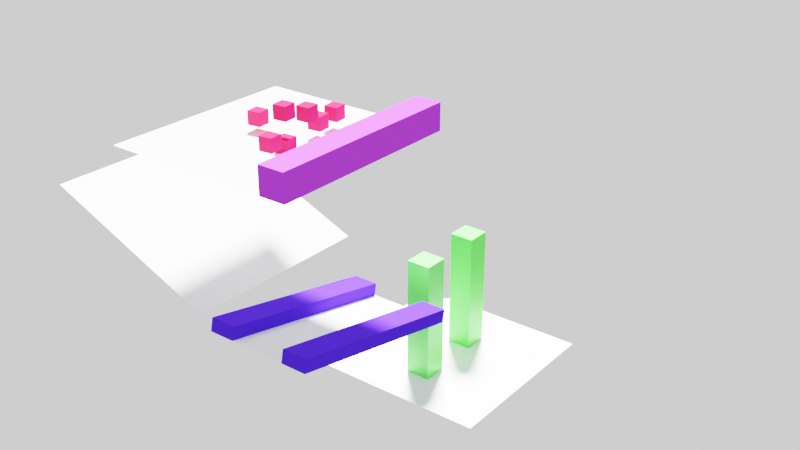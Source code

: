 # Source: lab2.blend  (saved by Blender 2.93.21; exported with 4.5.12 LTS)
import bpy
from mathutils import Matrix  # noqa: F401  (used for matrix-valued properties, if any)

bpy.ops.wm.read_factory_settings(use_empty=True)
scene = bpy.context.scene
scene.name = 'Scene'

# ---- collections
col_collection = bpy.data.collections.new('Collection'); scene.collection.children.link(col_collection)

# ---- materials (node trees are filled in below, after node groups)
mat_material_003 = bpy.data.materials.new('Material.003')
mat_material_003.use_transparent_shadow = False
mat_material_002 = bpy.data.materials.new('Material.002')
mat_material_002.use_transparent_shadow = False
mat_material_008 = bpy.data.materials.new('Material.008')
mat_material_008.use_transparent_shadow = False
mat_material = bpy.data.materials.new('Material')
mat_material.use_transparent_shadow = False
mat_material_004 = bpy.data.materials.new('Material.004')
mat_material_004.use_transparent_shadow = False

# ---- material node trees
mat_material_003.use_nodes = True; mat_material_003.node_tree.nodes.clear()
_N = mat_material_003.node_tree.nodes; _L = mat_material_003.node_tree.links
n0 = _N.new('ShaderNodeOutputMaterial'); n0.name = 'Material Output'; n0.location = (300, 300)
n1 = _N.new('ShaderNodeBsdfDiffuse'); n1.name = 'Diffuse BSDF'; n1.location = (10, 300)
n1.inputs[1].default_value = 0.5
_L.new(n1.outputs[0], n0.inputs[0])
n0.is_active_output = True
mat_material_002.use_nodes = True; mat_material_002.node_tree.nodes.clear()
_N = mat_material_002.node_tree.nodes; _L = mat_material_002.node_tree.links
n0 = _N.new('ShaderNodeOutputMaterial'); n0.name = 'Material Output'; n0.location = (300, 300)
n1 = _N.new('ShaderNodeBsdfDiffuse'); n1.name = 'Diffuse BSDF'; n1.location = (10, 300)
n1.inputs[0].default_value = (0.4496, 0.04711, 0.8, 1.0)
n1.inputs[1].default_value = 0.5
_L.new(n1.outputs[0], n0.inputs[0])
n0.is_active_output = True
mat_material_008.use_nodes = True; mat_material_008.node_tree.nodes.clear()
_N = mat_material_008.node_tree.nodes; _L = mat_material_008.node_tree.links
n0 = _N.new('ShaderNodeOutputMaterial'); n0.name = 'Material Output'; n0.location = (300, 300)
n1 = _N.new('ShaderNodeBsdfDiffuse'); n1.name = 'Diffuse BSDF'; n1.location = (10, 300)
n1.inputs[0].default_value = (0.7312, 0.01816, 0.06884, 1.0)
n1.inputs[1].default_value = 0.5
_L.new(n1.outputs[0], n0.inputs[0])
n0.is_active_output = True
mat_material.use_nodes = True; mat_material.node_tree.nodes.clear()
_N = mat_material.node_tree.nodes; _L = mat_material.node_tree.links
n0 = _N.new('ShaderNodeOutputMaterial'); n0.name = 'Material Output'; n0.location = (300, 300)
n1 = _N.new('ShaderNodeBsdfDiffuse'); n1.name = 'Diffuse BSDF'; n1.location = (10, 300)
n1.inputs[0].default_value = (0.06409, 0.0195, 0.8, 1.0)
n1.inputs[1].default_value = 0.5
_L.new(n1.outputs[0], n0.inputs[0])
n0.is_active_output = True
mat_material_004.use_nodes = True; mat_material_004.node_tree.nodes.clear()
_N = mat_material_004.node_tree.nodes; _L = mat_material_004.node_tree.links
n0 = _N.new('ShaderNodeBsdfPrincipled'); n0.name = 'Principled BSDF'; n0.location = (10, 300)
n0.distribution = 'GGX'
n0.subsurface_method = 'BURLEY'
n0.inputs[0].default_value = (0.06357, 0.8, 0.0415, 1.0)
n0.inputs[3].default_value = 1.45
n0.inputs[27].default_value = (0.0, 0.0, 0.0, 1.0)
n0.inputs[28].default_value = 1.0
n1 = _N.new('ShaderNodeOutputMaterial'); n1.name = 'Material Output'; n1.location = (300, 300)
_L.new(n0.outputs[0], n1.inputs[0])
n1.is_active_output = True

# ---- world
world_world = bpy.data.worlds.new('World'); scene.world = world_world
world_world.use_nodes = True; world_world.node_tree.nodes.clear()
_N = world_world.node_tree.nodes; _L = world_world.node_tree.links
n0 = _N.new('ShaderNodeOutputWorld'); n0.name = 'World Output'; n0.location = (300, 300)
n1 = _N.new('ShaderNodeBackground'); n1.name = 'Background'; n1.location = (10, 300)
n1.inputs[0].default_value = (1.0, 1.0, 1.0, 1.0)
_L.new(n1.outputs[0], n0.inputs[0])
n0.is_active_output = True
world_world.color = (0.05088, 0.05088, 0.05088)
world_world.use_sun_shadow = False
world_world.sun_shadow_jitter_overblur = 0.0

# ---- cameras
cam_camera = bpy.data.cameras.new('Camera')
cam_camera.clip_end = 100.0
cam_camera.ortho_scale = 7.314

# ---- lights
light_light = bpy.data.lights.new('Light', 'SUN')
light_light.transmission_factor = 0.0
light_light.angle = 0.1993
light_light.energy = 7.0
light_light.shadow_soft_size = 0.1
light_light.shadow_cascade_max_distance = 1000.0
light_light.use_nodes = True; light_light.node_tree.nodes.clear()
_N = light_light.node_tree.nodes; _L = light_light.node_tree.links
n0 = _N.new('ShaderNodeEmission'); n0.name = 'Emission'; n0.location = (10, 300)
n0.inputs[1].default_value = 7.0
n1 = _N.new('ShaderNodeOutputLight'); n1.name = 'Light Output'; n1.location = (300, 300)
_L.new(n0.outputs[0], n1.inputs[0])
n1.is_active_output = True

# ---- meshes
me_plane_001 = bpy.data.meshes.new('Plane.001')
me_plane_001.from_pydata([(-1.0, -1.0, 0.0), (1.0, -1.0, 0.0), (-1.0, 1.0, 0.0), (1.0, 1.0, 0.0)], [], [(0, 1, 3, 2)])
_uv = me_plane_001.uv_layers.new(name='UVMap')
_uv.uv.foreach_set('vector', [0.0, 0.0, 1.0, 0.0, 1.0, 1.0, 0.0, 1.0])
me_plane_001.materials.append(mat_material_003)
me_plane_001.use_remesh_fix_poles = True
me_plane_001.use_remesh_preserve_attributes = False
me_plane_001.update()
me_cube_001 = bpy.data.meshes.new('Cube.001')
me_cube_001.from_pydata([(-1.0, -1.0, -1.0), (-1.0, -1.0, 1.0), (-1.0, 1.0, -1.0), (-1.0, 1.0, 1.0), (1.0, -1.0, -1.0), (1.0, -1.0, 1.0), (1.0, 1.0, -1.0), (1.0, 1.0, 1.0)], [], [(0, 1, 3, 2), (2, 3, 7, 6), (6, 7, 5, 4), (4, 5, 1, 0), (2, 6, 4, 0), (7, 3, 1, 5)])
_uv = me_cube_001.uv_layers.new(name='UVMap')
_uv.uv.foreach_set('vector', [0.375, 0.0, 0.625, 0.0, 0.625, 0.25, 0.375, 0.25, 0.375, 0.25, 0.625, 0.25, 0.625, 0.5, 0.375, 0.5, 0.375, 0.5, 0.625, 0.5, 0.625, 0.75, 0.375, 0.75, 0.375, 0.75, 0.625, 0.75, 0.625, 1.0, 0.375, 1.0, 0.125, 0.5, 0.375, 0.5, 0.375, 0.75, 0.125, 0.75, 0.625, 0.5, 0.875, 0.5, 0.875, 0.75, 0.625, 0.75])
me_cube_001.materials.append(mat_material_002)
me_cube_001.use_remesh_fix_poles = True
me_cube_001.use_remesh_preserve_attributes = False
me_cube_001.update()
me_cube_004 = bpy.data.meshes.new('Cube.004')
me_cube_004.from_pydata([(-1.0, -1.0, -1.0), (-1.0, -1.0, 1.0), (-1.0, 1.0, -1.0), (-1.0, 1.0, 1.0), (1.0, -1.0, -1.0), (1.0, -1.0, 1.0), (1.0, 1.0, -1.0), (1.0, 1.0, 1.0)], [], [(0, 1, 3, 2), (2, 3, 7, 6), (6, 7, 5, 4), (4, 5, 1, 0), (2, 6, 4, 0), (7, 3, 1, 5)])
_uv = me_cube_004.uv_layers.new(name='UVMap')
_uv.uv.foreach_set('vector', [0.375, 0.0, 0.625, 0.0, 0.625, 0.25, 0.375, 0.25, 0.375, 0.25, 0.625, 0.25, 0.625, 0.5, 0.375, 0.5, 0.375, 0.5, 0.625, 0.5, 0.625, 0.75, 0.375, 0.75, 0.375, 0.75, 0.625, 0.75, 0.625, 1.0, 0.375, 1.0, 0.125, 0.5, 0.375, 0.5, 0.375, 0.75, 0.125, 0.75, 0.625, 0.5, 0.875, 0.5, 0.875, 0.75, 0.625, 0.75])
me_cube_004.materials.append(mat_material_008)
me_cube_004.use_remesh_fix_poles = True
me_cube_004.use_remesh_preserve_attributes = False
me_cube_004.update()
me_cube_003 = bpy.data.meshes.new('Cube.003')
me_cube_003.from_pydata([(-1.0, -1.0, -1.0), (-1.0, -1.0, 1.0), (-1.0, 1.0, -1.0), (-1.0, 1.0, 1.0), (1.0, -1.0, -1.0), (1.0, -1.0, 1.0), (1.0, 1.0, -1.0), (1.0, 1.0, 1.0)], [], [(0, 1, 3, 2), (2, 3, 7, 6), (6, 7, 5, 4), (4, 5, 1, 0), (2, 6, 4, 0), (7, 3, 1, 5)])
_uv = me_cube_003.uv_layers.new(name='UVMap')
_uv.uv.foreach_set('vector', [0.375, 0.0, 0.625, 0.0, 0.625, 0.25, 0.375, 0.25, 0.375, 0.25, 0.625, 0.25, 0.625, 0.5, 0.375, 0.5, 0.375, 0.5, 0.625, 0.5, 0.625, 0.75, 0.375, 0.75, 0.375, 0.75, 0.625, 0.75, 0.625, 1.0, 0.375, 1.0, 0.125, 0.5, 0.375, 0.5, 0.375, 0.75, 0.125, 0.75, 0.625, 0.5, 0.875, 0.5, 0.875, 0.75, 0.625, 0.75])
me_cube_003.materials.append(mat_material_008)
me_cube_003.use_remesh_fix_poles = True
me_cube_003.use_remesh_preserve_attributes = False
me_cube_003.update()
me_cube_005 = bpy.data.meshes.new('Cube.005')
me_cube_005.from_pydata([(-1.0, -1.0, -1.0), (-1.0, -1.0, 1.0), (-1.0, 1.0, -1.0), (-1.0, 1.0, 1.0), (1.0, -1.0, -1.0), (1.0, -1.0, 1.0), (1.0, 1.0, -1.0), (1.0, 1.0, 1.0)], [], [(0, 1, 3, 2), (2, 3, 7, 6), (6, 7, 5, 4), (4, 5, 1, 0), (2, 6, 4, 0), (7, 3, 1, 5)])
_uv = me_cube_005.uv_layers.new(name='UVMap')
_uv.uv.foreach_set('vector', [0.375, 0.0, 0.625, 0.0, 0.625, 0.25, 0.375, 0.25, 0.375, 0.25, 0.625, 0.25, 0.625, 0.5, 0.375, 0.5, 0.375, 0.5, 0.625, 0.5, 0.625, 0.75, 0.375, 0.75, 0.375, 0.75, 0.625, 0.75, 0.625, 1.0, 0.375, 1.0, 0.125, 0.5, 0.375, 0.5, 0.375, 0.75, 0.125, 0.75, 0.625, 0.5, 0.875, 0.5, 0.875, 0.75, 0.625, 0.75])
me_cube_005.materials.append(mat_material_008)
me_cube_005.use_remesh_fix_poles = True
me_cube_005.use_remesh_preserve_attributes = False
me_cube_005.update()
me_cube_006 = bpy.data.meshes.new('Cube.006')
me_cube_006.from_pydata([(-1.0, -1.0, -1.0), (-1.0, -1.0, 1.0), (-1.0, 1.0, -1.0), (-1.0, 1.0, 1.0), (1.0, -1.0, -1.0), (1.0, -1.0, 1.0), (1.0, 1.0, -1.0), (1.0, 1.0, 1.0)], [], [(0, 1, 3, 2), (2, 3, 7, 6), (6, 7, 5, 4), (4, 5, 1, 0), (2, 6, 4, 0), (7, 3, 1, 5)])
_uv = me_cube_006.uv_layers.new(name='UVMap')
_uv.uv.foreach_set('vector', [0.375, 0.0, 0.625, 0.0, 0.625, 0.25, 0.375, 0.25, 0.375, 0.25, 0.625, 0.25, 0.625, 0.5, 0.375, 0.5, 0.375, 0.5, 0.625, 0.5, 0.625, 0.75, 0.375, 0.75, 0.375, 0.75, 0.625, 0.75, 0.625, 1.0, 0.375, 1.0, 0.125, 0.5, 0.375, 0.5, 0.375, 0.75, 0.125, 0.75, 0.625, 0.5, 0.875, 0.5, 0.875, 0.75, 0.625, 0.75])
me_cube_006.materials.append(mat_material_008)
me_cube_006.use_remesh_fix_poles = True
me_cube_006.use_remesh_preserve_attributes = False
me_cube_006.update()
me_cube_007 = bpy.data.meshes.new('Cube.007')
me_cube_007.from_pydata([(-1.0, -1.0, -1.0), (-1.0, -1.0, 1.0), (-1.0, 1.0, -1.0), (-1.0, 1.0, 1.0), (1.0, -1.0, -1.0), (1.0, -1.0, 1.0), (1.0, 1.0, -1.0), (1.0, 1.0, 1.0)], [], [(0, 1, 3, 2), (2, 3, 7, 6), (6, 7, 5, 4), (4, 5, 1, 0), (2, 6, 4, 0), (7, 3, 1, 5)])
_uv = me_cube_007.uv_layers.new(name='UVMap')
_uv.uv.foreach_set('vector', [0.375, 0.0, 0.625, 0.0, 0.625, 0.25, 0.375, 0.25, 0.375, 0.25, 0.625, 0.25, 0.625, 0.5, 0.375, 0.5, 0.375, 0.5, 0.625, 0.5, 0.625, 0.75, 0.375, 0.75, 0.375, 0.75, 0.625, 0.75, 0.625, 1.0, 0.375, 1.0, 0.125, 0.5, 0.375, 0.5, 0.375, 0.75, 0.125, 0.75, 0.625, 0.5, 0.875, 0.5, 0.875, 0.75, 0.625, 0.75])
me_cube_007.materials.append(mat_material_008)
me_cube_007.use_remesh_fix_poles = True
me_cube_007.use_remesh_preserve_attributes = False
me_cube_007.update()
me_cube_008 = bpy.data.meshes.new('Cube.008')
me_cube_008.from_pydata([(-1.0, -1.0, -1.0), (-1.0, -1.0, 1.0), (-1.0, 1.0, -1.0), (-1.0, 1.0, 1.0), (1.0, -1.0, -1.0), (1.0, -1.0, 1.0), (1.0, 1.0, -1.0), (1.0, 1.0, 1.0)], [], [(0, 1, 3, 2), (2, 3, 7, 6), (6, 7, 5, 4), (4, 5, 1, 0), (2, 6, 4, 0), (7, 3, 1, 5)])
_uv = me_cube_008.uv_layers.new(name='UVMap')
_uv.uv.foreach_set('vector', [0.375, 0.0, 0.625, 0.0, 0.625, 0.25, 0.375, 0.25, 0.375, 0.25, 0.625, 0.25, 0.625, 0.5, 0.375, 0.5, 0.375, 0.5, 0.625, 0.5, 0.625, 0.75, 0.375, 0.75, 0.375, 0.75, 0.625, 0.75, 0.625, 1.0, 0.375, 1.0, 0.125, 0.5, 0.375, 0.5, 0.375, 0.75, 0.125, 0.75, 0.625, 0.5, 0.875, 0.5, 0.875, 0.75, 0.625, 0.75])
me_cube_008.materials.append(mat_material_008)
me_cube_008.use_remesh_fix_poles = True
me_cube_008.use_remesh_preserve_attributes = False
me_cube_008.update()
me_cube_009 = bpy.data.meshes.new('Cube.009')
me_cube_009.from_pydata([(-1.0, -1.0, -1.0), (-1.0, -1.0, 1.0), (-1.0, 1.0, -1.0), (-1.0, 1.0, 1.0), (1.0, -1.0, -1.0), (1.0, -1.0, 1.0), (1.0, 1.0, -1.0), (1.0, 1.0, 1.0)], [], [(0, 1, 3, 2), (2, 3, 7, 6), (6, 7, 5, 4), (4, 5, 1, 0), (2, 6, 4, 0), (7, 3, 1, 5)])
_uv = me_cube_009.uv_layers.new(name='UVMap')
_uv.uv.foreach_set('vector', [0.375, 0.0, 0.625, 0.0, 0.625, 0.25, 0.375, 0.25, 0.375, 0.25, 0.625, 0.25, 0.625, 0.5, 0.375, 0.5, 0.375, 0.5, 0.625, 0.5, 0.625, 0.75, 0.375, 0.75, 0.375, 0.75, 0.625, 0.75, 0.625, 1.0, 0.375, 1.0, 0.125, 0.5, 0.375, 0.5, 0.375, 0.75, 0.125, 0.75, 0.625, 0.5, 0.875, 0.5, 0.875, 0.75, 0.625, 0.75])
me_cube_009.materials.append(mat_material_008)
me_cube_009.use_remesh_fix_poles = True
me_cube_009.use_remesh_preserve_attributes = False
me_cube_009.update()
me_plane = bpy.data.meshes.new('Plane')
me_plane.from_pydata([(-1.0, -1.0, 0.0), (1.0, -1.0, 0.0), (-1.0, 1.0, 0.0), (1.0, 1.0, 0.0)], [], [(0, 1, 3, 2)])
_uv = me_plane.uv_layers.new(name='UVMap')
_uv.uv.foreach_set('vector', [0.0, 0.0, 1.0, 0.0, 1.0, 1.0, 0.0, 1.0])
me_plane.use_remesh_fix_poles = True
me_plane.use_remesh_preserve_attributes = False
me_plane.update()
me_plane_002 = bpy.data.meshes.new('Plane.002')
me_plane_002.from_pydata([(-1.0, -1.0, 0.0), (1.0, -1.0, 0.0), (-1.0, 1.0, 0.0), (1.0, 1.0, 0.0)], [], [(0, 1, 3, 2)])
_uv = me_plane_002.uv_layers.new(name='UVMap')
_uv.uv.foreach_set('vector', [0.0, 0.0, 1.0, 0.0, 1.0, 1.0, 0.0, 1.0])
me_plane_002.use_remesh_fix_poles = True
me_plane_002.use_remesh_preserve_attributes = False
me_plane_002.update()
me_cube = bpy.data.meshes.new('Cube')
me_cube.from_pydata([(-1.0, -1.0, -1.0), (-1.0, -1.0, 1.0), (-1.0, 1.0, -1.0), (-1.0, 1.0, 1.0), (1.0, -1.0, -1.0), (1.0, -1.0, 1.0), (1.0, 1.0, -1.0), (1.0, 1.0, 1.0)], [], [(0, 1, 3, 2), (2, 3, 7, 6), (6, 7, 5, 4), (4, 5, 1, 0), (2, 6, 4, 0), (7, 3, 1, 5)])
_uv = me_cube.uv_layers.new(name='UVMap')
_uv.uv.foreach_set('vector', [0.375, 0.0, 0.625, 0.0, 0.625, 0.25, 0.375, 0.25, 0.375, 0.25, 0.625, 0.25, 0.625, 0.5, 0.375, 0.5, 0.375, 0.5, 0.625, 0.5, 0.625, 0.75, 0.375, 0.75, 0.375, 0.75, 0.625, 0.75, 0.625, 1.0, 0.375, 1.0, 0.125, 0.5, 0.375, 0.5, 0.375, 0.75, 0.125, 0.75, 0.625, 0.5, 0.875, 0.5, 0.875, 0.75, 0.625, 0.75])
me_cube.materials.append(mat_material)
me_cube.use_remesh_fix_poles = True
me_cube.use_remesh_preserve_attributes = False
me_cube.update()
me_cube_011 = bpy.data.meshes.new('Cube.011')
me_cube_011.from_pydata([(-1.0, -1.0, -1.0), (-1.0, -1.0, 1.0), (-1.0, 1.0, -1.0), (-1.0, 1.0, 1.0), (1.0, -1.0, -1.0), (1.0, -1.0, 1.0), (1.0, 1.0, -1.0), (1.0, 1.0, 1.0)], [], [(0, 1, 3, 2), (2, 3, 7, 6), (6, 7, 5, 4), (4, 5, 1, 0), (2, 6, 4, 0), (7, 3, 1, 5)])
_uv = me_cube_011.uv_layers.new(name='UVMap')
_uv.uv.foreach_set('vector', [0.375, 0.0, 0.625, 0.0, 0.625, 0.25, 0.375, 0.25, 0.375, 0.25, 0.625, 0.25, 0.625, 0.5, 0.375, 0.5, 0.375, 0.5, 0.625, 0.5, 0.625, 0.75, 0.375, 0.75, 0.375, 0.75, 0.625, 0.75, 0.625, 1.0, 0.375, 1.0, 0.125, 0.5, 0.375, 0.5, 0.375, 0.75, 0.125, 0.75, 0.625, 0.5, 0.875, 0.5, 0.875, 0.75, 0.625, 0.75])
me_cube_011.materials.append(mat_material)
me_cube_011.use_remesh_fix_poles = True
me_cube_011.use_remesh_preserve_attributes = False
me_cube_011.update()
me_plane_003 = bpy.data.meshes.new('Plane.003')
me_plane_003.from_pydata([(-1.0, -1.0, 0.0), (1.0, -1.0, 0.0), (-1.0, 1.0, 0.0), (1.0, 1.0, 0.0)], [], [(0, 1, 3, 2)])
_uv = me_plane_003.uv_layers.new(name='UVMap')
_uv.uv.foreach_set('vector', [0.0, 0.0, 1.0, 0.0, 1.0, 1.0, 0.0, 1.0])
me_plane_003.use_remesh_fix_poles = True
me_plane_003.use_remesh_preserve_attributes = False
me_plane_003.update()
me_cube_002 = bpy.data.meshes.new('Cube.002')
me_cube_002.from_pydata([(-1.0, -1.0, -1.0), (-1.0, -1.0, 1.0), (-1.0, 1.0, -1.0), (-1.0, 1.0, 1.0), (1.0, -1.0, -1.0), (1.0, -1.0, 1.0), (1.0, 1.0, -1.0), (1.0, 1.0, 1.0)], [], [(0, 1, 3, 2), (2, 3, 7, 6), (6, 7, 5, 4), (4, 5, 1, 0), (2, 6, 4, 0), (7, 3, 1, 5)])
_uv = me_cube_002.uv_layers.new(name='UVMap')
_uv.uv.foreach_set('vector', [0.375, 0.0, 0.625, 0.0, 0.625, 0.25, 0.375, 0.25, 0.375, 0.25, 0.625, 0.25, 0.625, 0.5, 0.375, 0.5, 0.375, 0.5, 0.625, 0.5, 0.625, 0.75, 0.375, 0.75, 0.375, 0.75, 0.625, 0.75, 0.625, 1.0, 0.375, 1.0, 0.125, 0.5, 0.375, 0.5, 0.375, 0.75, 0.125, 0.75, 0.625, 0.5, 0.875, 0.5, 0.875, 0.75, 0.625, 0.75])
me_cube_002.materials.append(mat_material_004)
me_cube_002.use_remesh_fix_poles = True
me_cube_002.use_remesh_preserve_attributes = False
me_cube_002.update()
me_cube_010 = bpy.data.meshes.new('Cube.010')
me_cube_010.from_pydata([(-1.0, -1.0, -1.0), (-1.0, -1.0, 1.0), (-1.0, 1.0, -1.0), (-1.0, 1.0, 1.0), (1.0, -1.0, -1.0), (1.0, -1.0, 1.0), (1.0, 1.0, -1.0), (1.0, 1.0, 1.0)], [], [(0, 1, 3, 2), (2, 3, 7, 6), (6, 7, 5, 4), (4, 5, 1, 0), (2, 6, 4, 0), (7, 3, 1, 5)])
_uv = me_cube_010.uv_layers.new(name='UVMap')
_uv.uv.foreach_set('vector', [0.375, 0.0, 0.625, 0.0, 0.625, 0.25, 0.375, 0.25, 0.375, 0.25, 0.625, 0.25, 0.625, 0.5, 0.375, 0.5, 0.375, 0.5, 0.625, 0.5, 0.625, 0.75, 0.375, 0.75, 0.375, 0.75, 0.625, 0.75, 0.625, 1.0, 0.375, 1.0, 0.125, 0.5, 0.375, 0.5, 0.375, 0.75, 0.125, 0.75, 0.625, 0.5, 0.875, 0.5, 0.875, 0.75, 0.625, 0.75])
me_cube_010.materials.append(mat_material_004)
me_cube_010.use_remesh_fix_poles = True
me_cube_010.use_remesh_preserve_attributes = False
me_cube_010.update()

# ---- objects
ob_light = bpy.data.objects.new('Light', light_light)
ob_camera = bpy.data.objects.new('Camera', cam_camera)
ob_plane = bpy.data.objects.new('Plane', me_plane_001)
ob_cuboid = bpy.data.objects.new('Cuboid', me_cube_001)
ob_cube = bpy.data.objects.new('Cube', me_cube_004)
ob_cube_001 = bpy.data.objects.new('Cube.001', me_cube_003)
ob_cube_002 = bpy.data.objects.new('Cube.002', me_cube_005)
ob_cube_003 = bpy.data.objects.new('Cube.003', me_cube_006)
ob_cube_004 = bpy.data.objects.new('Cube.004', me_cube_007)
ob_cube_005 = bpy.data.objects.new('Cube.005', me_cube_008)
ob_cube_006 = bpy.data.objects.new('Cube.006', me_cube_009)
ob_plane_001 = bpy.data.objects.new('Plane.001', me_plane)
ob_plane_002 = bpy.data.objects.new('Plane.002', me_plane_002)
ob_cube_007 = bpy.data.objects.new('Cube.007', me_cube)
ob_cube_009 = bpy.data.objects.new('Cube.009', me_cube_011)
ob_plane_003 = bpy.data.objects.new('Plane.003', me_plane_003)
ob_cube_008 = bpy.data.objects.new('Cube.008', me_cube_002)
ob_cube_010 = bpy.data.objects.new('Cube.010', me_cube_010)

# ---- transforms, parenting, visibility, modifiers, constraints
ob_light.location = (4.076, -4.773, 7.474)
ob_light.rotation_euler = (6.674, 0.2745, 1.582)
ob_light.lock_rotations_4d = False
ob_light.empty_display_type = 'ARROWS'
ob_light.color = (0.0, 0.0, 0.0, 0.0)
ob_light.lineart.crease_threshold = 0.0
ob_camera.location = (-48.67, -47.85, 26.26)
ob_camera.rotation_euler = (1.123, 1.427e-06, -0.9094)
ob_camera.lock_rotations_4d = False
ob_camera.empty_display_type = 'ARROWS'
ob_camera.color = (0.0, 0.0, 0.0, 0.0)
ob_camera.display_type = 'WIRE'
ob_camera.lineart.crease_threshold = 0.0
ob_plane.location = (0.0, 0.0, 0.0)
ob_plane.scale = (7.5, 7.5, 1.0)
ob_cuboid.location = (0.0, -6.5, 1.0)
ob_cuboid.scale = (7.5, 1.0, 1.0)
ob_cube.location = (-1.509, -2.0, 0.5)
ob_cube.rotation_euler = (0.0, 0.0, 0.1047)
ob_cube.scale = (0.5, 0.5, 0.5)
ob_cube_001.location = (3.41, -1.856, 1.237)
ob_cube_001.rotation_euler = (0.0, 0.0, 0.1047)
ob_cube_001.scale = (0.5, 0.5, 0.5)
ob_cube_002.location = (1.658, -1.961, 1.121)
ob_cube_002.rotation_euler = (0.0, 0.0, 0.1047)
ob_cube_002.scale = (0.5, 0.5, 0.5)
ob_cube_003.location = (-3.315, -2.442, 1.295)
ob_cube_003.rotation_euler = (0.0, 0.0, 0.1047)
ob_cube_003.scale = (0.5, 0.5, 0.5)
ob_cube_004.location = (0.007884, -2.546, 2.343)
ob_cube_004.rotation_euler = (0.0, 0.0, 0.1047)
ob_cube_004.scale = (0.5, 0.5, 0.5)
ob_cube_005.location = (0.1511, 2.008, 0.9655)
ob_cube_005.rotation_euler = (0.0, 0.0, 0.1047)
ob_cube_005.scale = (0.5, 0.5, 0.5)
ob_cube_006.location = (-1.551, -2.04, 2.755)
ob_cube_006.rotation_euler = (0.0, 0.0, 0.1047)
ob_cube_006.scale = (0.5, 0.5, 0.5)
ob_plane_001.location = (1.0, 8.561, -8.093)
ob_plane_001.rotation_euler = (0.391, 0.0, 0.0)
ob_plane_001.scale = (7.5, 7.5, 1.0)
ob_plane_002.location = (1.0, -3.042, -13.5)
ob_plane_002.rotation_euler = (0.0, 0.2094, 0.0)
ob_plane_002.scale = (7.5, 2.5, 1.0)
ob_cube_007.location = (1.0, -6.5, -13.0)
ob_cube_007.rotation_euler = (0.0, 0.2094, 0.0)
ob_cube_007.scale = (7.5, 1.0, 0.5)
ob_cube_009.location = (1.0, -0.1284, -13.0)
ob_cube_009.rotation_euler = (0.0, 0.2094, 0.0)
ob_cube_009.scale = (7.5, 1.0, 0.5)
ob_plane_003.location = (15.47, -2.866, -23.0)
ob_plane_003.scale = (7.5, 7.5, 1.0)
ob_cube_008.location = (12.22, -2.992, -18.0)
ob_cube_008.scale = (1.0, 1.0, 5.0)
ob_cube_010.location = (18.07, -2.885, -18.0)
ob_cube_010.scale = (1.0, 1.0, 5.0)

# ---- collection membership
col_collection.objects.link(ob_light)
col_collection.objects.link(ob_camera)
col_collection.objects.link(ob_plane)
col_collection.objects.link(ob_cuboid)
col_collection.objects.link(ob_cube)
col_collection.objects.link(ob_cube_001)
col_collection.objects.link(ob_cube_002)
col_collection.objects.link(ob_cube_003)
col_collection.objects.link(ob_cube_004)
col_collection.objects.link(ob_cube_005)
col_collection.objects.link(ob_cube_006)
col_collection.objects.link(ob_plane_001)
col_collection.objects.link(ob_plane_002)
col_collection.objects.link(ob_cube_007)
col_collection.objects.link(ob_cube_009)
col_collection.objects.link(ob_plane_003)
col_collection.objects.link(ob_cube_008)
col_collection.objects.link(ob_cube_010)

# ---- scene / render settings (as saved in the file)
scene.camera = ob_camera
scene.frame_start = 1; scene.frame_end = 630; scene.frame_set(1)
scene.render.engine = 'BLENDER_EEVEE_NEXT'
scene.render.image_settings.file_format = 'FFMPEG'
scene.render.image_settings.color_mode = 'RGB'
scene.render.image_settings.quality = 100
scene.render.fps = 30
scene.cycles.use_denoising = False
scene.cycles.samples = 64
scene.cycles.sampling_pattern = 'TABULATED_SOBOL'
scene.cycles.use_adaptive_sampling = False
scene.cycles.use_light_tree = False
scene.view_settings.view_transform = 'Filmic'
bpy.context.view_layer.update()
